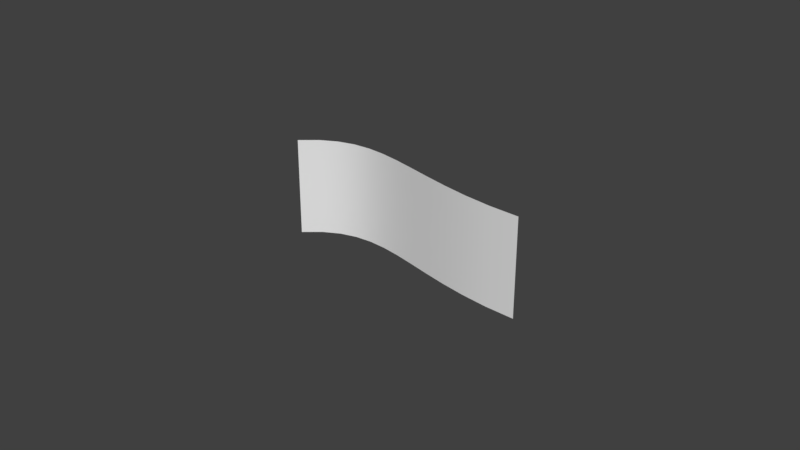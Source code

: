 # Source: Curve_NoArmature.blend  (saved by Blender 2.80.37; exported with 4.5.12 LTS)
import bpy
from mathutils import Matrix  # noqa: F401  (used for matrix-valued properties, if any)

bpy.ops.wm.read_factory_settings(use_empty=True)
scene = bpy.context.scene
scene.name = 'Scene'

# ---- world
world_world = bpy.data.worlds.new('World'); scene.world = world_world
world_world.color = (0.05088, 0.05088, 0.05088)
world_world.use_sun_shadow = False
world_world.sun_shadow_jitter_overblur = 0.0

# ---- curves / text
cu_beziercurve = bpy.data.curves.new('BezierCurve', 'CURVE')
cu_beziercurve.dimensions = '3D'
_sp = cu_beziercurve.splines.new('BEZIER'); _sp.bezier_points.add(1)
_sp.bezier_points.foreach_set('co', [-1.0, 0.0, 0.0, 1.0, 0.0, 0.0])
_sp.bezier_points.foreach_set('handle_left', [-1.5, -0.5, 0.0, 0.0, 0.0, 0.0])
_sp.bezier_points.foreach_set('handle_right', [-0.5, 0.5, 0.0, 2.0, 0.0, 0.0])
for _p, _l, _r in zip(_sp.bezier_points, ['ALIGNED', 'ALIGNED'], ['ALIGNED', 'ALIGNED']): _p.handle_left_type = _l; _p.handle_right_type = _r
_sp.order_u = 0
_sp.order_v = 0
cu_beziercurve.use_path = True
cu_beziercurve.use_path_clamp = True
cu_beziercurve.bevel_resolution = 0
cu_beziercurve.extrude = 0.389
cu_beziercurve.fill_mode = 'HALF'

# ---- objects
ob_beziercurve = bpy.data.objects.new('BezierCurve', cu_beziercurve)

# ---- transforms, parenting, visibility, modifiers, constraints
ob_beziercurve.location = (0.0, 0.0, 0.0)
ob_beziercurve.lineart.crease_threshold = 0.0

# ---- collection membership
scene.collection.objects.link(ob_beziercurve)

# ---- scene / render settings (as saved in the file)
scene.frame_start = 0; scene.frame_end = 99; scene.frame_set(0)
scene.render.engine = 'BLENDER_EEVEE_NEXT'
scene.render.image_settings.color_mode = 'RGB'
scene.render.image_settings.compression = 90
scene.render.resolution_percentage = 50
scene.render.dither_intensity = 0.0
scene.render.motion_blur_shutter = 1.0
scene.render.bake_margin = 2
scene.render.bake_bias = 0.0
scene.cycles.use_denoising = False
scene.cycles.samples = 128
scene.cycles.sampling_pattern = 'TABULATED_SOBOL'
scene.cycles.use_adaptive_sampling = False
scene.cycles.use_light_tree = False
scene.view_settings.view_transform = 'Standard'
bpy.context.view_layer.update()

# ---- added for rendering (the .blend has no active camera and no usable light): camera, sun
cam_auto = bpy.data.cameras.new('AutoCamera')
cam_auto.lens = 50.0
cam_auto.sensor_width = 36.0
cam_auto.clip_end = 1000.0
ob_auto_camera = bpy.data.objects.new('AutoCamera', cam_auto)
scene.collection.objects.link(ob_auto_camera)
ob_auto_camera.location = (4.53266, -5.43919, 3.62613)
ob_auto_camera.rotation_euler = (1.09748, -7.21219e-08, 0.694738)
scene.camera = ob_auto_camera
light_auto_sun = bpy.data.lights.new('AutoSun', 'SUN')
light_auto_sun.energy = 3.0
light_auto_sun.angle = 0.0523599
ob_auto_sun = bpy.data.objects.new('AutoSun', light_auto_sun)
scene.collection.objects.link(ob_auto_sun)
ob_auto_sun.rotation_euler = (0.872665, 0.174533, 0.523599)
bpy.context.view_layer.update()

